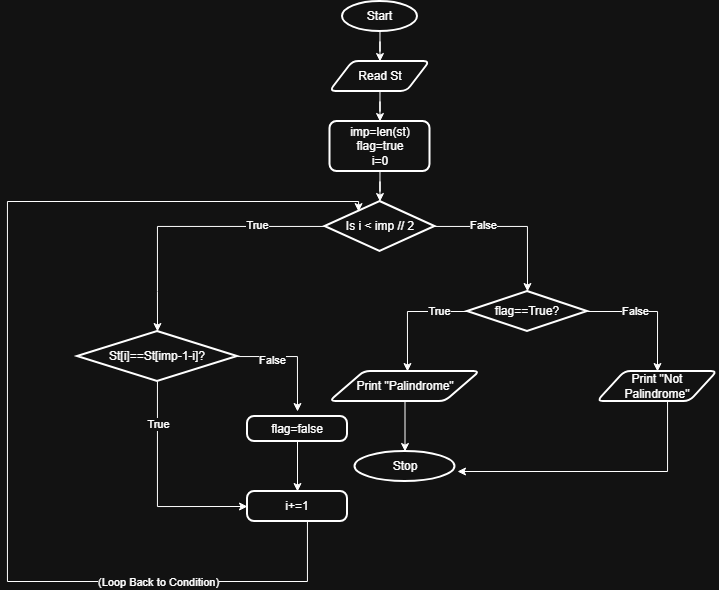

The diagram above was exported from draw.io. Its source (the exported page's mxGraphModel, read from the mxfile embedded in the PNG):
<mxGraphModel dx="1097" dy="598" grid="1" gridSize="10" guides="1" tooltips="1" connect="1" arrows="1" fold="1" page="1" pageScale="1" pageWidth="850" pageHeight="1100" math="0" shadow="0">
  <root>
    <mxCell id="0" />
    <mxCell id="1" parent="0" />
    <mxCell id="649oC-LEWftXObEqL5Ez-2" edge="1" parent="1" source="649oC-LEWftXObEqL5Ez-1" style="edgeStyle=orthogonalEdgeStyle;rounded=0;orthogonalLoop=1;jettySize=auto;html=1;">
      <mxGeometry relative="1" as="geometry">
        <mxPoint x="412.47368421052647" y="90" as="targetPoint" />
      </mxGeometry>
    </mxCell>
    <mxCell id="649oC-LEWftXObEqL5Ez-1" parent="1" style="strokeWidth=2;html=1;shape=mxgraph.flowchart.start_1;whiteSpace=wrap;" value="Start" vertex="1">
      <mxGeometry height="30" width="75" x="375" y="30" as="geometry" />
    </mxCell>
    <mxCell id="649oC-LEWftXObEqL5Ez-29" edge="1" parent="1" source="649oC-LEWftXObEqL5Ez-28" style="edgeStyle=orthogonalEdgeStyle;rounded=0;orthogonalLoop=1;jettySize=auto;html=1;">
      <mxGeometry relative="1" as="geometry">
        <mxPoint x="412.5" y="150.0000000000001" as="targetPoint" />
      </mxGeometry>
    </mxCell>
    <mxCell id="649oC-LEWftXObEqL5Ez-28" parent="1" style="shape=parallelogram;html=1;strokeWidth=2;perimeter=parallelogramPerimeter;whiteSpace=wrap;rounded=1;arcSize=12;size=0.23;" value="Read St" vertex="1">
      <mxGeometry height="30" width="100" x="362.5" y="90" as="geometry" />
    </mxCell>
    <mxCell id="649oC-LEWftXObEqL5Ez-32" edge="1" parent="1" source="649oC-LEWftXObEqL5Ez-30" style="edgeStyle=orthogonalEdgeStyle;rounded=0;orthogonalLoop=1;jettySize=auto;html=1;" target="649oC-LEWftXObEqL5Ez-33">
      <mxGeometry relative="1" as="geometry">
        <mxPoint x="412.5" y="229.9999999999999" as="targetPoint" />
      </mxGeometry>
    </mxCell>
    <mxCell id="649oC-LEWftXObEqL5Ez-30" parent="1" style="rounded=1;whiteSpace=wrap;html=1;absoluteArcSize=1;arcSize=14;strokeWidth=2;" value="imp=len(st)&lt;div&gt;flag=true&lt;/div&gt;&lt;div&gt;i=0&lt;/div&gt;" vertex="1">
      <mxGeometry height="50" width="100" x="362.5" y="150" as="geometry" />
    </mxCell>
    <mxCell id="649oC-LEWftXObEqL5Ez-34" edge="1" parent="1" source="649oC-LEWftXObEqL5Ez-33" style="edgeStyle=orthogonalEdgeStyle;rounded=0;orthogonalLoop=1;jettySize=auto;html=1;">
      <mxGeometry relative="1" as="geometry">
        <Array as="points">
          <mxPoint x="190" y="255" />
          <mxPoint x="190" y="320" />
        </Array>
        <mxPoint x="190" y="360" as="targetPoint" />
      </mxGeometry>
    </mxCell>
    <mxCell id="649oC-LEWftXObEqL5Ez-35" connectable="0" parent="649oC-LEWftXObEqL5Ez-34" style="edgeLabel;html=1;align=center;verticalAlign=middle;resizable=0;points=[];" value="True" vertex="1">
      <mxGeometry relative="1" x="-0.5014" y="-1" as="geometry">
        <mxPoint as="offset" />
      </mxGeometry>
    </mxCell>
    <mxCell id="649oC-LEWftXObEqL5Ez-37" edge="1" parent="1" source="649oC-LEWftXObEqL5Ez-33" style="edgeStyle=orthogonalEdgeStyle;rounded=0;orthogonalLoop=1;jettySize=auto;html=1;">
      <mxGeometry relative="1" as="geometry">
        <Array as="points">
          <mxPoint x="560" y="255" />
        </Array>
        <mxPoint x="560" y="320" as="targetPoint" />
      </mxGeometry>
    </mxCell>
    <mxCell id="649oC-LEWftXObEqL5Ez-38" connectable="0" parent="649oC-LEWftXObEqL5Ez-37" style="edgeLabel;html=1;align=center;verticalAlign=middle;resizable=0;points=[];" value="False" vertex="1">
      <mxGeometry relative="1" x="-0.3888" y="1" as="geometry">
        <mxPoint as="offset" />
      </mxGeometry>
    </mxCell>
    <mxCell id="649oC-LEWftXObEqL5Ez-33" parent="1" style="strokeWidth=2;html=1;shape=mxgraph.flowchart.decision;whiteSpace=wrap;" value="Is i &amp;lt; imp // 2" vertex="1">
      <mxGeometry height="50" width="110" x="357.5" y="230" as="geometry" />
    </mxCell>
    <mxCell id="649oC-LEWftXObEqL5Ez-51" edge="1" parent="1" source="649oC-LEWftXObEqL5Ez-36" style="edgeStyle=orthogonalEdgeStyle;rounded=0;orthogonalLoop=1;jettySize=auto;html=1;">
      <mxGeometry relative="1" as="geometry">
        <Array as="points">
          <mxPoint x="330" y="385" />
        </Array>
        <mxPoint x="330" y="440" as="targetPoint" />
      </mxGeometry>
    </mxCell>
    <mxCell id="649oC-LEWftXObEqL5Ez-52" connectable="0" parent="649oC-LEWftXObEqL5Ez-51" style="edgeLabel;html=1;align=center;verticalAlign=middle;resizable=0;points=[];" value="False" vertex="1">
      <mxGeometry relative="1" x="-0.3889" y="-3" as="geometry">
        <mxPoint as="offset" />
      </mxGeometry>
    </mxCell>
    <mxCell id="649oC-LEWftXObEqL5Ez-57" edge="1" parent="1" source="649oC-LEWftXObEqL5Ez-36" style="edgeStyle=orthogonalEdgeStyle;rounded=0;orthogonalLoop=1;jettySize=auto;html=1;entryX=0;entryY=0.5;entryDx=0;entryDy=0;" target="649oC-LEWftXObEqL5Ez-55">
      <mxGeometry relative="1" as="geometry">
        <Array as="points">
          <mxPoint x="190" y="535" />
        </Array>
        <mxPoint x="190" y="530" as="targetPoint" />
      </mxGeometry>
    </mxCell>
    <mxCell id="649oC-LEWftXObEqL5Ez-58" connectable="0" parent="649oC-LEWftXObEqL5Ez-57" style="edgeLabel;html=1;align=center;verticalAlign=middle;resizable=0;points=[];" value="True" vertex="1">
      <mxGeometry relative="1" x="-0.6124" y="1" as="geometry">
        <mxPoint as="offset" />
      </mxGeometry>
    </mxCell>
    <mxCell id="649oC-LEWftXObEqL5Ez-36" parent="1" style="strokeWidth=2;html=1;shape=mxgraph.flowchart.decision;whiteSpace=wrap;" value="St[i]==St[imp-1-i]?" vertex="1">
      <mxGeometry height="50" width="160" x="110" y="360" as="geometry" />
    </mxCell>
    <mxCell id="649oC-LEWftXObEqL5Ez-41" edge="1" parent="1" source="649oC-LEWftXObEqL5Ez-39" style="edgeStyle=orthogonalEdgeStyle;rounded=0;orthogonalLoop=1;jettySize=auto;html=1;">
      <mxGeometry relative="1" as="geometry">
        <Array as="points">
          <mxPoint x="440" y="340" />
        </Array>
        <mxPoint x="440" y="400" as="targetPoint" />
      </mxGeometry>
    </mxCell>
    <mxCell id="649oC-LEWftXObEqL5Ez-42" connectable="0" parent="649oC-LEWftXObEqL5Ez-41" style="edgeLabel;html=1;align=center;verticalAlign=middle;resizable=0;points=[];" value="True" vertex="1">
      <mxGeometry relative="1" x="-0.5239" y="-1" as="geometry">
        <mxPoint as="offset" />
      </mxGeometry>
    </mxCell>
    <mxCell id="649oC-LEWftXObEqL5Ez-44" edge="1" parent="1" source="649oC-LEWftXObEqL5Ez-39" style="edgeStyle=orthogonalEdgeStyle;rounded=0;orthogonalLoop=1;jettySize=auto;html=1;">
      <mxGeometry relative="1" as="geometry">
        <Array as="points">
          <mxPoint x="690" y="340" />
        </Array>
        <mxPoint x="690" y="400" as="targetPoint" />
      </mxGeometry>
    </mxCell>
    <mxCell id="649oC-LEWftXObEqL5Ez-46" connectable="0" parent="649oC-LEWftXObEqL5Ez-44" style="edgeLabel;html=1;align=center;verticalAlign=middle;resizable=0;points=[];" value="False" vertex="1">
      <mxGeometry relative="1" x="-0.274" y="1" as="geometry">
        <mxPoint as="offset" />
      </mxGeometry>
    </mxCell>
    <mxCell id="649oC-LEWftXObEqL5Ez-39" parent="1" style="strokeWidth=2;html=1;shape=mxgraph.flowchart.decision;whiteSpace=wrap;" value="flag==True?" vertex="1">
      <mxGeometry height="40" width="120" x="500" y="320" as="geometry" />
    </mxCell>
    <mxCell id="649oC-LEWftXObEqL5Ez-47" edge="1" parent="1" source="649oC-LEWftXObEqL5Ez-43" style="edgeStyle=orthogonalEdgeStyle;rounded=0;orthogonalLoop=1;jettySize=auto;html=1;">
      <mxGeometry relative="1" as="geometry">
        <mxPoint x="437.5" y="480" as="targetPoint" />
      </mxGeometry>
    </mxCell>
    <mxCell id="649oC-LEWftXObEqL5Ez-43" parent="1" style="shape=parallelogram;html=1;strokeWidth=2;perimeter=parallelogramPerimeter;whiteSpace=wrap;rounded=1;arcSize=12;size=0.23;" value="Print &quot;Palindrome&quot;" vertex="1">
      <mxGeometry height="30" width="150" x="362.5" y="400" as="geometry" />
    </mxCell>
    <mxCell id="649oC-LEWftXObEqL5Ez-50" edge="1" parent="1" source="649oC-LEWftXObEqL5Ez-45" style="edgeStyle=orthogonalEdgeStyle;rounded=0;orthogonalLoop=1;jettySize=auto;html=1;">
      <mxGeometry relative="1" as="geometry">
        <Array as="points">
          <mxPoint x="700" y="500" />
        </Array>
        <mxPoint x="490" y="500" as="targetPoint" />
      </mxGeometry>
    </mxCell>
    <mxCell id="649oC-LEWftXObEqL5Ez-45" parent="1" style="shape=parallelogram;html=1;strokeWidth=2;perimeter=parallelogramPerimeter;whiteSpace=wrap;rounded=1;arcSize=12;size=0.23;" value="Print &quot;Not Palindrome&quot;" vertex="1">
      <mxGeometry height="30" width="120" x="630" y="400" as="geometry" />
    </mxCell>
    <mxCell id="649oC-LEWftXObEqL5Ez-48" parent="1" style="strokeWidth=2;html=1;shape=mxgraph.flowchart.start_1;whiteSpace=wrap;" value="Stop" vertex="1">
      <mxGeometry height="30" width="100" x="387.5" y="480" as="geometry" />
    </mxCell>
    <mxCell id="649oC-LEWftXObEqL5Ez-54" edge="1" parent="1" source="649oC-LEWftXObEqL5Ez-53" style="edgeStyle=orthogonalEdgeStyle;rounded=0;orthogonalLoop=1;jettySize=auto;html=1;">
      <mxGeometry relative="1" as="geometry">
        <mxPoint x="330" y="520" as="targetPoint" />
      </mxGeometry>
    </mxCell>
    <mxCell id="649oC-LEWftXObEqL5Ez-53" parent="1" style="rounded=1;whiteSpace=wrap;html=1;absoluteArcSize=1;arcSize=14;strokeWidth=2;" value="flag=false" vertex="1">
      <mxGeometry height="25" width="100" x="280" y="445" as="geometry" />
    </mxCell>
    <mxCell id="649oC-LEWftXObEqL5Ez-59" edge="1" parent="1" source="649oC-LEWftXObEqL5Ez-55" style="edgeStyle=orthogonalEdgeStyle;rounded=0;orthogonalLoop=1;jettySize=auto;html=1;entryX=0.305;entryY=0.202;entryDx=0;entryDy=0;entryPerimeter=0;" target="649oC-LEWftXObEqL5Ez-33">
      <mxGeometry relative="1" as="geometry">
        <Array as="points">
          <mxPoint x="340" y="610" />
          <mxPoint x="40" y="610" />
          <mxPoint x="40" y="230" />
          <mxPoint x="391" y="230" />
        </Array>
        <mxPoint x="60" y="230" as="targetPoint" />
      </mxGeometry>
    </mxCell>
    <mxCell id="649oC-LEWftXObEqL5Ez-60" connectable="0" parent="649oC-LEWftXObEqL5Ez-59" style="edgeLabel;html=1;align=center;verticalAlign=middle;resizable=0;points=[];" value="(Loop Back to Condition)" vertex="1">
      <mxGeometry relative="1" x="-0.6194" as="geometry">
        <mxPoint as="offset" />
      </mxGeometry>
    </mxCell>
    <mxCell id="649oC-LEWftXObEqL5Ez-55" parent="1" style="rounded=1;whiteSpace=wrap;html=1;absoluteArcSize=1;arcSize=14;strokeWidth=2;" value="i+=1" vertex="1">
      <mxGeometry height="30" width="100" x="280" y="520" as="geometry" />
    </mxCell>
  </root>
</mxGraphModel>